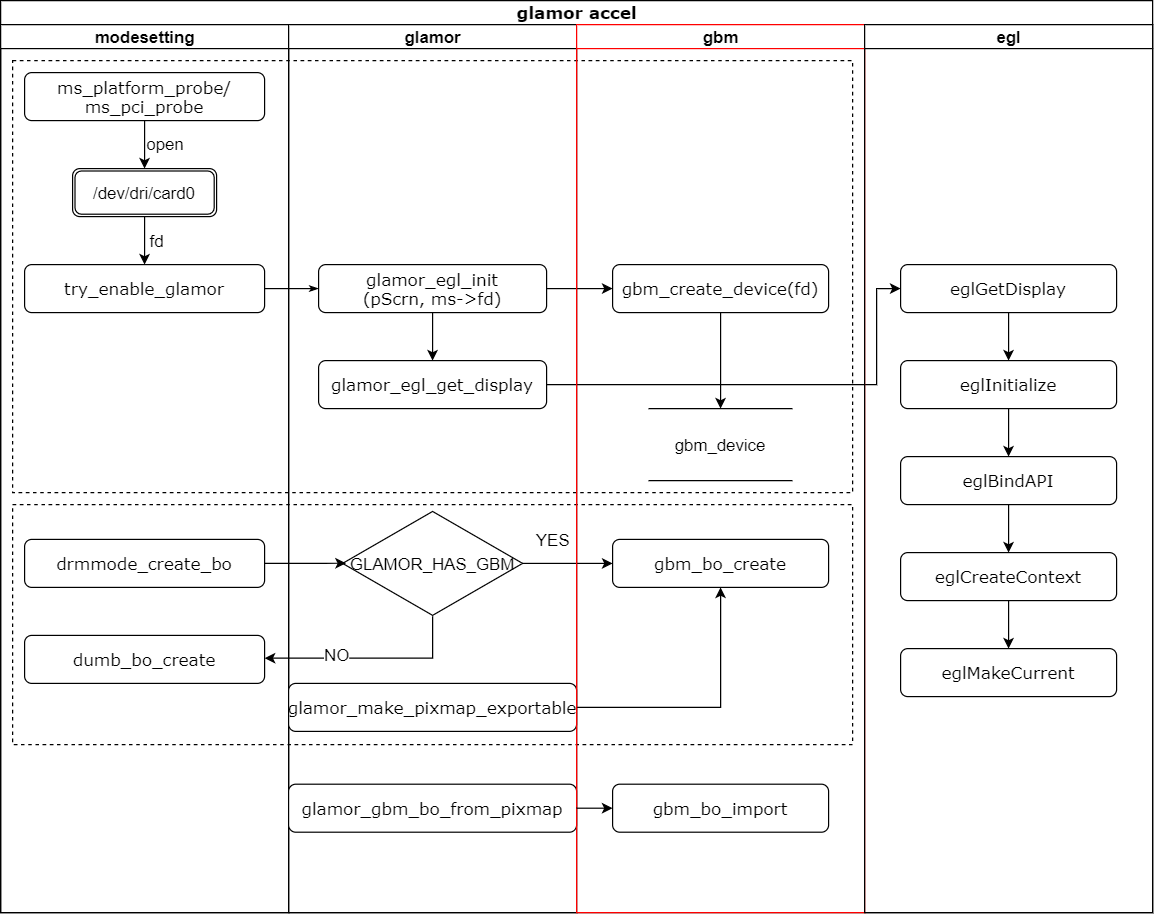

The diagram above was exported from draw.io. Its source (the exported page's mxGraphModel, read from the mxfile embedded in the PNG):
<mxGraphModel dx="1209" dy="661" grid="1" gridSize="10" guides="1" tooltips="1" connect="1" arrows="1" fold="1" page="1" pageScale="1" pageWidth="1100" pageHeight="850" math="0" shadow="0">
  <root>
    <mxCell id="j8aQHOaGyK72-waoxL1B-0" />
    <mxCell id="j8aQHOaGyK72-waoxL1B-1" parent="j8aQHOaGyK72-waoxL1B-0" />
    <mxCell id="AZzXRFbB4qhRmUiAOL_1-81" value="" style="rounded=0;whiteSpace=wrap;html=1;dashed=1;fontSize=14;" vertex="1" parent="j8aQHOaGyK72-waoxL1B-1">
      <mxGeometry x="90" y="1260" width="700" height="200" as="geometry" />
    </mxCell>
    <mxCell id="AZzXRFbB4qhRmUiAOL_1-80" value="" style="rounded=0;whiteSpace=wrap;html=1;fontSize=14;dashed=1;" vertex="1" parent="j8aQHOaGyK72-waoxL1B-1">
      <mxGeometry x="90" y="890" width="700" height="360" as="geometry" />
    </mxCell>
    <mxCell id="AZzXRFbB4qhRmUiAOL_1-0" value="&lt;font style=&quot;font-size: 14px;&quot;&gt;glamor accel&lt;/font&gt;" style="swimlane;html=1;childLayout=stackLayout;startSize=20;rounded=0;shadow=0;labelBackgroundColor=none;strokeWidth=1;fontFamily=Verdana;fontSize=14;align=center;" vertex="1" parent="j8aQHOaGyK72-waoxL1B-1">
      <mxGeometry x="80" y="840" width="960" height="760" as="geometry" />
    </mxCell>
    <mxCell id="AZzXRFbB4qhRmUiAOL_1-1" value="&lt;font style=&quot;font-size: 14px;&quot;&gt;modesetting&lt;/font&gt;" style="swimlane;html=1;startSize=20;fontSize=14;" vertex="1" parent="AZzXRFbB4qhRmUiAOL_1-0">
      <mxGeometry y="20" width="240" height="740" as="geometry" />
    </mxCell>
    <mxCell id="AZzXRFbB4qhRmUiAOL_1-2" value="&lt;font style=&quot;font-size: 14px;&quot;&gt;try_enable_glamor&lt;/font&gt;" style="rounded=1;whiteSpace=wrap;html=1;shadow=0;labelBackgroundColor=none;strokeWidth=1;fontFamily=Verdana;fontSize=14;align=center;" vertex="1" parent="AZzXRFbB4qhRmUiAOL_1-1">
      <mxGeometry x="20" y="200" width="200" height="40" as="geometry" />
    </mxCell>
    <mxCell id="AZzXRFbB4qhRmUiAOL_1-3" value="drmmode_create_bo" style="rounded=1;whiteSpace=wrap;html=1;shadow=0;labelBackgroundColor=none;strokeWidth=1;fontFamily=Verdana;fontSize=14;align=center;" vertex="1" parent="AZzXRFbB4qhRmUiAOL_1-1">
      <mxGeometry x="20" y="429" width="200" height="40" as="geometry" />
    </mxCell>
    <mxCell id="AZzXRFbB4qhRmUiAOL_1-65" value="dumb_bo_create" style="rounded=1;whiteSpace=wrap;html=1;shadow=0;labelBackgroundColor=none;strokeWidth=1;fontFamily=Verdana;fontSize=14;align=center;" vertex="1" parent="AZzXRFbB4qhRmUiAOL_1-1">
      <mxGeometry x="20" y="509" width="200" height="40" as="geometry" />
    </mxCell>
    <mxCell id="AZzXRFbB4qhRmUiAOL_1-73" style="edgeStyle=orthogonalEdgeStyle;rounded=0;orthogonalLoop=1;jettySize=auto;html=1;exitX=0.5;exitY=1;exitDx=0;exitDy=0;entryX=0.5;entryY=0;entryDx=0;entryDy=0;fontSize=14;" edge="1" parent="AZzXRFbB4qhRmUiAOL_1-1" source="AZzXRFbB4qhRmUiAOL_1-70" target="AZzXRFbB4qhRmUiAOL_1-72">
      <mxGeometry relative="1" as="geometry">
        <Array as="points">
          <mxPoint x="120" y="100" />
          <mxPoint x="120" y="100" />
        </Array>
      </mxGeometry>
    </mxCell>
    <mxCell id="AZzXRFbB4qhRmUiAOL_1-70" value="&lt;font style=&quot;font-size: 14px&quot;&gt;ms_platform_probe/&lt;br&gt;ms_pci_probe&lt;br&gt;&lt;/font&gt;" style="rounded=1;whiteSpace=wrap;html=1;shadow=0;labelBackgroundColor=none;strokeWidth=1;fontFamily=Verdana;fontSize=14;align=center;" vertex="1" parent="AZzXRFbB4qhRmUiAOL_1-1">
      <mxGeometry x="20" y="40" width="200" height="40" as="geometry" />
    </mxCell>
    <mxCell id="AZzXRFbB4qhRmUiAOL_1-74" style="edgeStyle=orthogonalEdgeStyle;rounded=0;orthogonalLoop=1;jettySize=auto;html=1;exitX=0.5;exitY=1;exitDx=0;exitDy=0;entryX=0.5;entryY=0;entryDx=0;entryDy=0;fontSize=14;" edge="1" parent="AZzXRFbB4qhRmUiAOL_1-1" source="AZzXRFbB4qhRmUiAOL_1-72" target="AZzXRFbB4qhRmUiAOL_1-2">
      <mxGeometry relative="1" as="geometry">
        <Array as="points">
          <mxPoint x="120" y="180" />
          <mxPoint x="120" y="180" />
        </Array>
      </mxGeometry>
    </mxCell>
    <mxCell id="AZzXRFbB4qhRmUiAOL_1-72" value="/dev/dri/card0" style="shape=ext;double=1;rounded=1;whiteSpace=wrap;html=1;fontSize=14;" vertex="1" parent="AZzXRFbB4qhRmUiAOL_1-1">
      <mxGeometry x="60" y="120" width="120" height="40" as="geometry" />
    </mxCell>
    <mxCell id="AZzXRFbB4qhRmUiAOL_1-76" value="open" style="text;html=1;align=center;verticalAlign=middle;resizable=0;points=[];autosize=1;fontSize=14;" vertex="1" parent="AZzXRFbB4qhRmUiAOL_1-1">
      <mxGeometry x="112" y="89" width="50" height="20" as="geometry" />
    </mxCell>
    <mxCell id="AZzXRFbB4qhRmUiAOL_1-20" value="&lt;font style=&quot;font-size: 14px&quot;&gt;glamor&lt;/font&gt;" style="swimlane;html=1;startSize=20;fontSize=14;" vertex="1" parent="AZzXRFbB4qhRmUiAOL_1-0">
      <mxGeometry x="240" y="20" width="240" height="740" as="geometry" />
    </mxCell>
    <mxCell id="AZzXRFbB4qhRmUiAOL_1-49" style="edgeStyle=orthogonalEdgeStyle;rounded=0;orthogonalLoop=1;jettySize=auto;html=1;exitX=0.5;exitY=1;exitDx=0;exitDy=0;entryX=0.5;entryY=0;entryDx=0;entryDy=0;fontSize=14;" edge="1" parent="AZzXRFbB4qhRmUiAOL_1-20" source="AZzXRFbB4qhRmUiAOL_1-21" target="AZzXRFbB4qhRmUiAOL_1-47">
      <mxGeometry relative="1" as="geometry" />
    </mxCell>
    <mxCell id="AZzXRFbB4qhRmUiAOL_1-21" value="glamor_egl_init&lt;br&gt;(pScrn, ms-&amp;gt;fd)" style="rounded=1;whiteSpace=wrap;html=1;shadow=0;labelBackgroundColor=none;strokeWidth=1;fontFamily=Verdana;fontSize=14;align=center;" vertex="1" parent="AZzXRFbB4qhRmUiAOL_1-20">
      <mxGeometry x="25" y="200" width="190" height="40" as="geometry" />
    </mxCell>
    <mxCell id="AZzXRFbB4qhRmUiAOL_1-47" value="glamor_egl_get_display" style="rounded=1;whiteSpace=wrap;html=1;shadow=0;labelBackgroundColor=none;strokeWidth=1;fontFamily=Verdana;fontSize=14;align=center;" vertex="1" parent="AZzXRFbB4qhRmUiAOL_1-20">
      <mxGeometry x="25" y="280" width="190" height="40" as="geometry" />
    </mxCell>
    <mxCell id="AZzXRFbB4qhRmUiAOL_1-60" value="GLAMOR_HAS_GBM" style="html=1;whiteSpace=wrap;aspect=fixed;shape=isoRectangle;fontSize=14;" vertex="1" parent="AZzXRFbB4qhRmUiAOL_1-20">
      <mxGeometry x="45" y="404" width="150" height="90" as="geometry" />
    </mxCell>
    <mxCell id="AZzXRFbB4qhRmUiAOL_1-64" value="YES" style="text;html=1;align=center;verticalAlign=middle;resizable=0;points=[];autosize=1;fontSize=14;" vertex="1" parent="AZzXRFbB4qhRmUiAOL_1-20">
      <mxGeometry x="200" y="419" width="40" height="20" as="geometry" />
    </mxCell>
    <mxCell id="AZzXRFbB4qhRmUiAOL_1-68" value="glamor_make_pixmap_exportable" style="rounded=1;whiteSpace=wrap;html=1;shadow=0;labelBackgroundColor=none;strokeWidth=1;fontFamily=Verdana;fontSize=14;align=center;" vertex="1" parent="AZzXRFbB4qhRmUiAOL_1-20">
      <mxGeometry y="549" width="240" height="40" as="geometry" />
    </mxCell>
    <mxCell id="AZzXRFbB4qhRmUiAOL_1-77" value="glamor_gbm_bo_from_pixmap" style="rounded=1;whiteSpace=wrap;html=1;shadow=0;labelBackgroundColor=none;strokeWidth=1;fontFamily=Verdana;fontSize=14;align=center;" vertex="1" parent="AZzXRFbB4qhRmUiAOL_1-20">
      <mxGeometry y="633" width="240" height="40" as="geometry" />
    </mxCell>
    <mxCell id="AZzXRFbB4qhRmUiAOL_1-5" style="edgeStyle=orthogonalEdgeStyle;rounded=1;html=1;labelBackgroundColor=none;startArrow=none;startFill=0;startSize=5;endArrow=classicThin;endFill=1;endSize=5;jettySize=auto;orthogonalLoop=1;strokeWidth=1;fontFamily=Verdana;fontSize=14;" edge="1" parent="AZzXRFbB4qhRmUiAOL_1-0" source="AZzXRFbB4qhRmUiAOL_1-2" target="AZzXRFbB4qhRmUiAOL_1-21">
      <mxGeometry relative="1" as="geometry" />
    </mxCell>
    <mxCell id="AZzXRFbB4qhRmUiAOL_1-45" style="edgeStyle=orthogonalEdgeStyle;rounded=0;orthogonalLoop=1;jettySize=auto;html=1;exitX=1;exitY=0.5;exitDx=0;exitDy=0;entryX=0;entryY=0.5;entryDx=0;entryDy=0;fontSize=14;" edge="1" parent="AZzXRFbB4qhRmUiAOL_1-0" source="AZzXRFbB4qhRmUiAOL_1-21" target="AZzXRFbB4qhRmUiAOL_1-23">
      <mxGeometry relative="1" as="geometry" />
    </mxCell>
    <mxCell id="AZzXRFbB4qhRmUiAOL_1-48" style="edgeStyle=orthogonalEdgeStyle;rounded=0;orthogonalLoop=1;jettySize=auto;html=1;exitX=1;exitY=0.5;exitDx=0;exitDy=0;entryX=0;entryY=0.5;entryDx=0;entryDy=0;fontSize=14;" edge="1" parent="AZzXRFbB4qhRmUiAOL_1-0" source="AZzXRFbB4qhRmUiAOL_1-47" target="AZzXRFbB4qhRmUiAOL_1-46">
      <mxGeometry relative="1" as="geometry">
        <Array as="points">
          <mxPoint x="730" y="320" />
          <mxPoint x="730" y="240" />
        </Array>
      </mxGeometry>
    </mxCell>
    <mxCell id="AZzXRFbB4qhRmUiAOL_1-61" style="edgeStyle=orthogonalEdgeStyle;rounded=0;orthogonalLoop=1;jettySize=auto;html=1;entryX=0.019;entryY=0.498;entryDx=0;entryDy=0;entryPerimeter=0;fontSize=14;" edge="1" parent="AZzXRFbB4qhRmUiAOL_1-0" source="AZzXRFbB4qhRmUiAOL_1-3" target="AZzXRFbB4qhRmUiAOL_1-60">
      <mxGeometry relative="1" as="geometry">
        <Array as="points">
          <mxPoint x="270" y="469" />
          <mxPoint x="270" y="469" />
        </Array>
      </mxGeometry>
    </mxCell>
    <mxCell id="AZzXRFbB4qhRmUiAOL_1-63" style="edgeStyle=orthogonalEdgeStyle;rounded=0;orthogonalLoop=1;jettySize=auto;html=1;entryX=0;entryY=0.5;entryDx=0;entryDy=0;fontSize=14;" edge="1" parent="AZzXRFbB4qhRmUiAOL_1-0" source="AZzXRFbB4qhRmUiAOL_1-60" target="AZzXRFbB4qhRmUiAOL_1-62">
      <mxGeometry relative="1" as="geometry" />
    </mxCell>
    <mxCell id="AZzXRFbB4qhRmUiAOL_1-66" style="edgeStyle=orthogonalEdgeStyle;rounded=0;orthogonalLoop=1;jettySize=auto;html=1;entryX=1;entryY=0.5;entryDx=0;entryDy=0;fontSize=14;" edge="1" parent="AZzXRFbB4qhRmUiAOL_1-0">
      <mxGeometry relative="1" as="geometry">
        <mxPoint x="360" y="513" as="sourcePoint" />
        <mxPoint x="220" y="548" as="targetPoint" />
        <Array as="points">
          <mxPoint x="360" y="548" />
        </Array>
      </mxGeometry>
    </mxCell>
    <mxCell id="AZzXRFbB4qhRmUiAOL_1-67" value="NO" style="edgeLabel;html=1;align=center;verticalAlign=middle;resizable=0;points=[];fontSize=14;" vertex="1" connectable="0" parent="AZzXRFbB4qhRmUiAOL_1-66">
      <mxGeometry x="0.3303" y="-4" relative="1" as="geometry">
        <mxPoint as="offset" />
      </mxGeometry>
    </mxCell>
    <mxCell id="AZzXRFbB4qhRmUiAOL_1-69" style="edgeStyle=orthogonalEdgeStyle;rounded=0;orthogonalLoop=1;jettySize=auto;html=1;entryX=0.5;entryY=1;entryDx=0;entryDy=0;fontSize=14;" edge="1" parent="AZzXRFbB4qhRmUiAOL_1-0" source="AZzXRFbB4qhRmUiAOL_1-68" target="AZzXRFbB4qhRmUiAOL_1-62">
      <mxGeometry relative="1" as="geometry" />
    </mxCell>
    <mxCell id="AZzXRFbB4qhRmUiAOL_1-22" value="&lt;font style=&quot;font-size: 14px&quot;&gt;gbm&lt;/font&gt;" style="swimlane;html=1;startSize=20;fontSize=14;strokeColor=#FF0000;" vertex="1" parent="AZzXRFbB4qhRmUiAOL_1-0">
      <mxGeometry x="480" y="20" width="240" height="740" as="geometry" />
    </mxCell>
    <mxCell id="AZzXRFbB4qhRmUiAOL_1-59" style="edgeStyle=orthogonalEdgeStyle;rounded=0;orthogonalLoop=1;jettySize=auto;html=1;exitX=0.5;exitY=1;exitDx=0;exitDy=0;entryX=0.5;entryY=0;entryDx=0;entryDy=0;fontSize=14;" edge="1" parent="AZzXRFbB4qhRmUiAOL_1-22" source="AZzXRFbB4qhRmUiAOL_1-23" target="AZzXRFbB4qhRmUiAOL_1-58">
      <mxGeometry relative="1" as="geometry" />
    </mxCell>
    <mxCell id="AZzXRFbB4qhRmUiAOL_1-23" value="gbm_create_device(fd)" style="rounded=1;whiteSpace=wrap;html=1;shadow=0;labelBackgroundColor=none;strokeWidth=1;fontFamily=Verdana;fontSize=14;align=center;" vertex="1" parent="AZzXRFbB4qhRmUiAOL_1-22">
      <mxGeometry x="30" y="200" width="180" height="40" as="geometry" />
    </mxCell>
    <mxCell id="AZzXRFbB4qhRmUiAOL_1-58" value="gbm_device" style="shape=partialRectangle;whiteSpace=wrap;html=1;left=0;right=0;fillColor=none;fontSize=14;" vertex="1" parent="AZzXRFbB4qhRmUiAOL_1-22">
      <mxGeometry x="60" y="320" width="120" height="60" as="geometry" />
    </mxCell>
    <mxCell id="AZzXRFbB4qhRmUiAOL_1-62" value="gbm_bo_create" style="rounded=1;whiteSpace=wrap;html=1;shadow=0;labelBackgroundColor=none;strokeWidth=1;fontFamily=Verdana;fontSize=14;align=center;" vertex="1" parent="AZzXRFbB4qhRmUiAOL_1-22">
      <mxGeometry x="30" y="429" width="180" height="40" as="geometry" />
    </mxCell>
    <mxCell id="AZzXRFbB4qhRmUiAOL_1-78" value="gbm_bo_import" style="rounded=1;whiteSpace=wrap;html=1;shadow=0;labelBackgroundColor=none;strokeWidth=1;fontFamily=Verdana;fontSize=14;align=center;" vertex="1" parent="AZzXRFbB4qhRmUiAOL_1-22">
      <mxGeometry x="30" y="633" width="180" height="40" as="geometry" />
    </mxCell>
    <mxCell id="AZzXRFbB4qhRmUiAOL_1-27" value="egl" style="swimlane;html=1;startSize=20;fontSize=14;" vertex="1" parent="AZzXRFbB4qhRmUiAOL_1-0">
      <mxGeometry x="720" y="20" width="240" height="740" as="geometry" />
    </mxCell>
    <mxCell id="AZzXRFbB4qhRmUiAOL_1-54" style="edgeStyle=orthogonalEdgeStyle;rounded=0;orthogonalLoop=1;jettySize=auto;html=1;exitX=0.5;exitY=1;exitDx=0;exitDy=0;entryX=0.5;entryY=0;entryDx=0;entryDy=0;fontSize=14;" edge="1" parent="AZzXRFbB4qhRmUiAOL_1-27" source="AZzXRFbB4qhRmUiAOL_1-46" target="AZzXRFbB4qhRmUiAOL_1-50">
      <mxGeometry relative="1" as="geometry" />
    </mxCell>
    <mxCell id="AZzXRFbB4qhRmUiAOL_1-46" value="eglGetDisplay" style="rounded=1;whiteSpace=wrap;html=1;shadow=0;labelBackgroundColor=none;strokeWidth=1;fontFamily=Verdana;fontSize=14;align=center;" vertex="1" parent="AZzXRFbB4qhRmUiAOL_1-27">
      <mxGeometry x="30" y="200" width="180" height="40" as="geometry" />
    </mxCell>
    <mxCell id="AZzXRFbB4qhRmUiAOL_1-55" style="edgeStyle=orthogonalEdgeStyle;rounded=0;orthogonalLoop=1;jettySize=auto;html=1;exitX=0.5;exitY=1;exitDx=0;exitDy=0;entryX=0.5;entryY=0;entryDx=0;entryDy=0;fontSize=14;" edge="1" parent="AZzXRFbB4qhRmUiAOL_1-27" source="AZzXRFbB4qhRmUiAOL_1-50" target="AZzXRFbB4qhRmUiAOL_1-51">
      <mxGeometry relative="1" as="geometry" />
    </mxCell>
    <mxCell id="AZzXRFbB4qhRmUiAOL_1-50" value="eglInitialize" style="rounded=1;whiteSpace=wrap;html=1;shadow=0;labelBackgroundColor=none;strokeWidth=1;fontFamily=Verdana;fontSize=14;align=center;" vertex="1" parent="AZzXRFbB4qhRmUiAOL_1-27">
      <mxGeometry x="30" y="280" width="180" height="40" as="geometry" />
    </mxCell>
    <mxCell id="AZzXRFbB4qhRmUiAOL_1-56" style="edgeStyle=orthogonalEdgeStyle;rounded=0;orthogonalLoop=1;jettySize=auto;html=1;exitX=0.5;exitY=1;exitDx=0;exitDy=0;entryX=0.5;entryY=0;entryDx=0;entryDy=0;fontSize=14;" edge="1" parent="AZzXRFbB4qhRmUiAOL_1-27" source="AZzXRFbB4qhRmUiAOL_1-51" target="AZzXRFbB4qhRmUiAOL_1-52">
      <mxGeometry relative="1" as="geometry" />
    </mxCell>
    <mxCell id="AZzXRFbB4qhRmUiAOL_1-51" value="eglBindAPI" style="rounded=1;whiteSpace=wrap;html=1;shadow=0;labelBackgroundColor=none;strokeWidth=1;fontFamily=Verdana;fontSize=14;align=center;" vertex="1" parent="AZzXRFbB4qhRmUiAOL_1-27">
      <mxGeometry x="30" y="360" width="180" height="40" as="geometry" />
    </mxCell>
    <mxCell id="AZzXRFbB4qhRmUiAOL_1-57" style="edgeStyle=orthogonalEdgeStyle;rounded=0;orthogonalLoop=1;jettySize=auto;html=1;exitX=0.5;exitY=1;exitDx=0;exitDy=0;entryX=0.5;entryY=0;entryDx=0;entryDy=0;fontSize=14;" edge="1" parent="AZzXRFbB4qhRmUiAOL_1-27" source="AZzXRFbB4qhRmUiAOL_1-52" target="AZzXRFbB4qhRmUiAOL_1-53">
      <mxGeometry relative="1" as="geometry" />
    </mxCell>
    <mxCell id="AZzXRFbB4qhRmUiAOL_1-52" value="eglCreateContext" style="rounded=1;whiteSpace=wrap;html=1;shadow=0;labelBackgroundColor=none;strokeWidth=1;fontFamily=Verdana;fontSize=14;align=center;" vertex="1" parent="AZzXRFbB4qhRmUiAOL_1-27">
      <mxGeometry x="30" y="440" width="180" height="40" as="geometry" />
    </mxCell>
    <mxCell id="AZzXRFbB4qhRmUiAOL_1-53" value="eglMakeCurrent" style="rounded=1;whiteSpace=wrap;html=1;shadow=0;labelBackgroundColor=none;strokeWidth=1;fontFamily=Verdana;fontSize=14;align=center;" vertex="1" parent="AZzXRFbB4qhRmUiAOL_1-27">
      <mxGeometry x="30" y="520" width="180" height="40" as="geometry" />
    </mxCell>
    <mxCell id="AZzXRFbB4qhRmUiAOL_1-79" style="edgeStyle=orthogonalEdgeStyle;rounded=0;orthogonalLoop=1;jettySize=auto;html=1;exitX=1;exitY=0.5;exitDx=0;exitDy=0;entryX=0;entryY=0.5;entryDx=0;entryDy=0;fontSize=14;" edge="1" parent="AZzXRFbB4qhRmUiAOL_1-0" source="AZzXRFbB4qhRmUiAOL_1-77" target="AZzXRFbB4qhRmUiAOL_1-78">
      <mxGeometry relative="1" as="geometry" />
    </mxCell>
    <mxCell id="AZzXRFbB4qhRmUiAOL_1-75" value="fd" style="text;html=1;align=center;verticalAlign=middle;resizable=0;points=[];autosize=1;fontSize=14;" vertex="1" parent="j8aQHOaGyK72-waoxL1B-1">
      <mxGeometry x="195" y="1030" width="30" height="20" as="geometry" />
    </mxCell>
  </root>
</mxGraphModel>